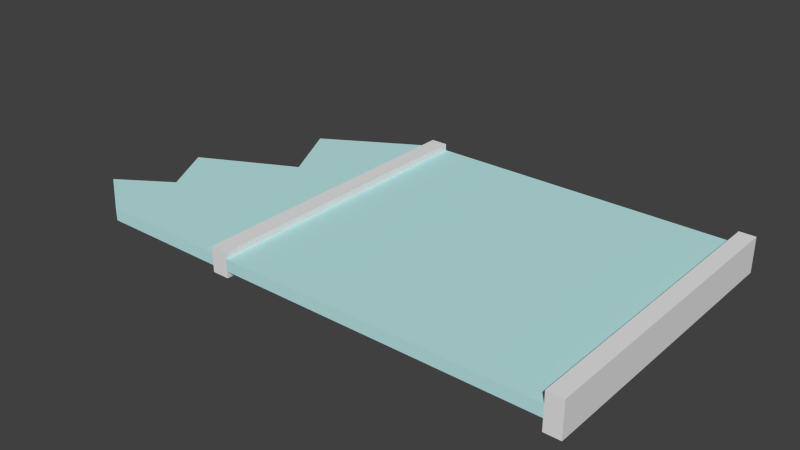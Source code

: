 # Source: SpaceDebrisSolar.blend  (saved by Blender 2.76.0; exported with 4.5.12 LTS)
import bpy
from mathutils import Matrix  # noqa: F401  (used for matrix-valued properties, if any)

bpy.ops.wm.read_factory_settings(use_empty=True)
scene = bpy.context.scene
scene.name = 'Scene'

# ---- collections
col_collection_1 = bpy.data.collections.new('Collection 1'); scene.collection.children.link(col_collection_1)

# ---- materials (node trees are filled in below, after node groups)
mat_goldfoil = bpy.data.materials.new('GoldFoil')
mat_goldfoil.alpha_threshold = 0.0
mat_goldfoil.use_transparent_shadow = False
mat_goldfoil.diffuse_color = (0.767, 0.8, 0.09697, 1.0)
mat_goldfoil.roughness = 0.5
mat_goldfoil.specular_intensity = 0.0
mat_goldfoil.line_color = (0.0, 0.0, 0.0, 1.0)
mat_solar_panel = bpy.data.materials.new('Solar Panel')
mat_solar_panel.alpha_threshold = 0.0
mat_solar_panel.use_transparent_shadow = False
mat_solar_panel.diffuse_color = (0.5027, 0.8, 0.8, 1.0)
mat_solar_panel.roughness = 0.5
mat_solar_panel.specular_intensity = 0.0
mat_material = bpy.data.materials.new('Material')
mat_material.alpha_threshold = 0.0
mat_material.use_transparent_shadow = False
mat_material.roughness = 0.5
mat_bullseye = bpy.data.materials.new('Bullseye')
mat_bullseye.alpha_threshold = 0.0
mat_bullseye.use_transparent_shadow = False
mat_bullseye.diffuse_color = (0.5364, 0.556, 0.8, 1.0)
mat_bullseye.roughness = 0.5
mat_bullseye.specular_intensity = 0.0

# ---- material node trees

# ---- world
world_world = bpy.data.worlds.new('World'); scene.world = world_world
world_world.color = (0.05088, 0.05088, 0.05088)
world_world.use_sun_shadow = False
world_world.sun_shadow_jitter_overblur = 0.0
world_world.cycles.sampling_method = 'MANUAL'
world_world.cycles.sample_map_resolution = 256

# ---- meshes
me_cube_000 = bpy.data.meshes.new('Cube.000')
me_cube_000.from_pydata([(12.76, 1.276, -1.001), (12.76, -0.7242, -1.001), (12.76, 1.276, 0.9988), (12.76, -0.7242, 0.9988), (11.84, 1.276, -1.001), (11.84, -0.7242, -1.001), (11.84, 1.276, 0.9988), (11.84, -0.7242, 0.9988), (12.76, 6.625, -1.001), (12.76, 6.625, 0.9988), (12.76, -6.074, -1.001), (12.76, -6.074, 0.9988), (11.84, 6.625, -1.001), (11.84, 6.625, 0.9988), (11.84, -6.074, -1.001), (11.84, -6.074, 0.9988), (12.76, 1.276, -0.3345), (12.76, 1.276, 0.3321), (12.76, -0.7242, -0.3345), (12.76, -0.7242, 0.3321), (11.84, 1.276, -0.3345), (11.84, 1.276, 0.3321), (11.84, -0.7242, -0.3345), (11.84, -0.7242, 0.3321), (12.76, 6.625, -0.3345), (12.76, 6.625, 0.3321), (12.76, -6.074, -0.3345), (12.76, -6.074, 0.3321), (11.84, 6.625, -0.3345), (11.84, 6.625, 0.3321), (11.84, -6.074, -0.3345), (11.84, -6.074, 0.3321), (-7.252, 1.276, -0.3345), (-7.252, 1.276, 0.3321), (-7.252, -0.7242, -0.3345), (-7.252, -0.7242, 0.3321), (-7.252, 6.625, -0.3345), (-7.252, 6.625, 0.3321), (-7.252, -6.074, -0.3345), (-7.252, -6.074, 0.3321), (-6.268, 1.276, -0.3345), (-6.268, 6.625, -0.3345), (-6.268, -6.074, 0.3321), (-6.268, -0.7242, 0.3321), (-6.268, -0.7242, -0.3345), (-6.268, -6.074, -0.3345), (-6.268, 6.625, 0.3321), (-6.268, 1.276, 0.3321), (-7.252, -0.7242, -0.7187), (-7.252, -6.074, -0.7187), (-7.252, -0.7242, 0.7163), (-7.252, -6.074, 0.7163), (-7.252, 1.276, 0.7163), (-7.252, 6.625, 0.7163), (-7.252, 1.276, -0.7187), (-7.252, 6.625, -0.7187), (-6.268, 6.625, -0.7187), (-6.268, -6.074, 0.7163), (-6.268, -6.074, -0.7187), (-6.268, 6.625, 0.7163), (-6.268, 1.276, 0.7163), (-6.268, 1.276, -0.7187), (-6.268, -0.7242, 0.7163), (-6.268, -0.7242, -0.7187), (-16.63, -0.7242, 0.3321), (-14.76, -6.074, 0.3321), (-11.19, 1.276, 0.3321), (-13.15, 4.099, 0.3321), (-17.94, -4.421, 0.3321), (-14.93, -2.982, 0.3321), (-16.63, -0.7242, -0.3192), (-14.76, -6.074, -0.3192), (-11.19, 1.276, -0.3192), (-13.15, 4.099, -0.3191), (-17.94, -4.421, -0.3191), (-14.93, -2.982, -0.3191)], [], [(64, 69, 68, 65, 39, 35), (37, 67, 66, 33), (66, 64, 35, 33), (17, 25, 9, 2), (21, 23, 7, 6), (18, 26, 10, 1), (1, 5, 4, 0), (2, 6, 7, 3), (26, 30, 14, 10), (25, 29, 13, 9), (20, 28, 12, 4), (2, 9, 13, 6), (1, 10, 14, 5), (23, 31, 15, 7), (4, 12, 8, 0), (7, 15, 11, 3), (5, 14, 30, 22), (36, 41, 56, 55), (6, 13, 29, 21), (41, 40, 61, 56), (8, 12, 28, 24), (24, 28, 29, 25), (11, 15, 31, 27), (27, 31, 30, 26), (3, 11, 27, 19), (19, 27, 26, 18), (4, 5, 22, 20), (46, 37, 53, 59), (1, 0, 16, 18), (17, 19, 18, 16), (2, 3, 19, 17), (0, 8, 24, 16), (16, 24, 25, 17), (34, 38, 39, 35), (33, 37, 36, 32), (32, 34, 35, 33), (42, 39, 38, 45), (41, 36, 37, 46), (37, 33, 52, 53), (45, 38, 49, 58), (35, 39, 51, 50), (30, 45, 44, 22), (21, 47, 43, 23), (29, 46, 47, 21), (28, 41, 46, 29), (31, 42, 45, 30), (20, 40, 41, 28), (23, 43, 42, 31), (22, 44, 40, 20), (63, 48, 54, 61), (62, 50, 51, 57), (61, 54, 55, 56), (59, 53, 52, 60), (60, 52, 50, 62), (58, 49, 48, 63), (32, 36, 55, 54), (42, 43, 62, 57), (34, 32, 54, 48), (40, 44, 63, 61), (44, 45, 58, 63), (33, 35, 50, 52), (39, 42, 57, 51), (43, 47, 60, 62), (47, 46, 59, 60), (38, 34, 48, 49), (68, 69, 75, 74), (66, 67, 73, 72), (69, 64, 70, 75), (65, 68, 74, 71), (64, 66, 72, 70), (74, 75, 71), (72, 75, 70), (39, 65, 71, 38), (71, 75, 72, 38), (67, 37, 36, 73), (73, 36, 72), (72, 36, 38)])
me_cube_000.polygons.foreach_set('material_index', [1, 1, 1, 2, 2, 2, 2, 2, 2, 2, 2, 2, 2, 2, 2, 2, 2, 2, 2, 2, 2, 2, 2, 2, 2, 2, 2, 2, 2, 2, 2, 2, 2, 2, 2, 2, 2, 2, 2, 2, 2, 1, 1, 1, 1, 1, 1, 1, 1, 2, 2, 2, 2, 2, 2, 2, 2, 2, 2, 2, 2, 2, 2, 2, 2, 1, 1, 1, 1, 1, 1, 1, 1, 1, 1, 1, 1])
_uv = me_cube_000.uv_layers.new(name='UVMap')
_uv.uv.foreach_set('vector', [0.3711, 0.7559, 0.4235, 0.6831, 0.3304, 0.6368, 0.4288, 0.5835, 0.6608, 0.5835, 0.6608, 0.7559, 0.6608, 0.9927, 0.4786, 0.9113, 0.539, 0.8203, 0.6608, 0.8203, 0.539, 0.8203, 0.3711, 0.7559, 0.6608, 0.7559, 0.6608, 0.8203, 0.6814, 0.8203, 0.6814, 0.9927, 0.6608, 0.9927, 0.6608, 0.8203, 0.9469, 0.6461, 0.9469, 0.5816, 0.9675, 0.5816, 0.9675, 0.6461, 0.702, 0.7559, 0.702, 0.5835, 0.7226, 0.5835, 0.7226, 0.7559, 0.9959, 0.2369, 0.9675, 0.2369, 0.9675, 0.1724, 0.9959, 0.1724, 0.9392, 0.1724, 0.9675, 0.1724, 0.9675, 0.2369, 0.9392, 0.2369, 0.8263, 0.9907, 0.8263, 0.9611, 0.8469, 0.9611, 0.8469, 0.9907, 0.8675, 3.073e-08, 0.8675, 0.02936, 0.8469, 0.02936, 0.8469, 1.229e-07, 0.9881, 0.6461, 0.9881, 0.8185, 0.9675, 0.8185, 0.9675, 0.6461, 0.9392, 0.1724, 0.9392, 1.537e-08, 0.9675, 0.0, 0.9675, 0.1724, 0.9959, 0.2369, 0.9959, 0.4092, 0.9675, 0.4092, 0.9675, 0.2369, 0.9469, 0.5816, 0.9469, 0.4092, 0.9675, 0.4092, 0.9675, 0.5816, 0.9675, 0.1724, 0.9675, 0.0, 0.9959, 0.0, 0.9959, 0.1724, 0.9675, 0.2369, 0.9675, 0.4092, 0.9392, 0.4092, 0.9392, 0.2369, 0.9675, 0.5816, 0.9675, 0.4092, 0.9881, 0.4092, 0.9881, 0.5816, 0.8881, 0.6402, 0.8881, 0.6087, 0.9, 0.6087, 0.9, 0.6402, 0.9675, 0.6461, 0.9675, 0.8185, 0.9469, 0.8185, 0.9469, 0.6461, 0.7788, 0.5835, 0.7788, 0.7559, 0.767, 0.7559, 0.767, 0.5835, 0.9087, 0.0, 0.9087, 0.02936, 0.8881, 0.02936, 0.8881, 3.073e-08, 0.8881, 3.073e-08, 0.8881, 0.02936, 0.8675, 0.02936, 0.8675, 3.073e-08, 0.7851, 0.9907, 0.7851, 0.9611, 0.8057, 0.9611, 0.8057, 0.9907, 0.8057, 0.9907, 0.8057, 0.9611, 0.8263, 0.9611, 0.8263, 0.9907, 0.6608, 0.7559, 0.6608, 0.5835, 0.6814, 0.5835, 0.6814, 0.7559, 0.6814, 0.7559, 0.6814, 0.5835, 0.702, 0.5835, 0.702, 0.7559, 0.9675, 0.6461, 0.9675, 0.5816, 0.9881, 0.5816, 0.9881, 0.6461, 0.8675, 0.6087, 0.8675, 0.6402, 0.8556, 0.6402, 0.8556, 0.6087, 0.7226, 0.7559, 0.7226, 0.8203, 0.702, 0.8203, 0.702, 0.7559, 0.6814, 0.8203, 0.6814, 0.7559, 0.702, 0.7559, 0.702, 0.8203, 0.6608, 0.8203, 0.6608, 0.7559, 0.6814, 0.7559, 0.6814, 0.8203, 0.7226, 0.8203, 0.7226, 0.9927, 0.702, 0.9927, 0.702, 0.8203, 0.702, 0.8203, 0.702, 0.9927, 0.6814, 0.9927, 0.6814, 0.8203, 0.7345, 0.7559, 0.7345, 0.5835, 0.7551, 0.5835, 0.7551, 0.7559, 0.7551, 0.8203, 0.7551, 0.9927, 0.7345, 0.9927, 0.7345, 0.8203, 0.7345, 0.8203, 0.7345, 0.7559, 0.7551, 0.7559, 0.7551, 0.8203, 0.8057, 0.3784, 0.8057, 0.3468, 0.8263, 0.3468, 0.8263, 0.3784, 0.8881, 0.6087, 0.8881, 0.6402, 0.8675, 0.6402, 0.8675, 0.6087, 0.7551, 0.9927, 0.7551, 0.8203, 0.767, 0.8203, 0.767, 0.9927, 0.8263, 0.3784, 0.8263, 0.3468, 0.8382, 0.3468, 0.8382, 0.3784, 0.7551, 0.7559, 0.7551, 0.5835, 0.767, 0.5835, 0.767, 0.7559, 0.3925, 0.5835, 0.3925, 0.0, 0.5579, 1.537e-08, 0.5579, 0.5835, 0.2272, 1.229e-07, 0.2272, 0.5835, 0.1654, 0.5835, 0.1654, 0.0, 0.3925, 9.22e-08, 0.3925, 0.5835, 0.2272, 0.5835, 0.2272, 1.229e-07, 0.8881, 0.02936, 0.8881, 0.6087, 0.8675, 0.6087, 0.8675, 0.02936, 0.8057, 0.9611, 0.8057, 0.3784, 0.8263, 0.3784, 0.8263, 0.9611, 0.6197, 0.5835, 0.6197, 4.61e-08, 0.7851, 3.073e-08, 0.7851, 0.5835, 0.1654, 0.0, 0.1654, 0.5835, 1.179e-07, 0.5835, 0.0, 0.0, 0.5579, 0.5835, 0.5579, 1.537e-08, 0.6197, 4.61e-08, 0.6197, 0.5835, 0.9392, 0.2369, 0.9087, 0.2369, 0.9087, 0.1724, 0.9392, 0.1724, 0.9392, 0.5816, 0.9087, 0.5816, 0.9087, 0.4092, 0.9392, 0.4092, 0.9392, 0.1724, 0.9087, 0.1724, 0.9087, 0.0, 0.9392, 0.0, 0.9392, 0.8185, 0.9087, 0.8185, 0.9087, 0.6461, 0.9392, 0.6461, 0.9392, 0.6461, 0.9087, 0.6461, 0.9087, 0.5816, 0.9392, 0.5816, 0.9392, 0.4092, 0.9087, 0.4092, 0.9087, 0.2369, 0.9392, 0.2369, 0.7345, 0.8203, 0.7345, 0.9927, 0.7226, 0.9927, 0.7226, 0.8203, 1.0, 0.4092, 1.0, 0.5816, 0.9881, 0.5816, 0.9881, 0.4092, 0.7345, 0.7559, 0.7345, 0.8203, 0.7226, 0.8203, 0.7226, 0.7559, 0.7788, 0.7559, 0.7788, 0.8203, 0.767, 0.8203, 0.767, 0.7559, 0.7788, 0.8203, 0.7788, 0.9927, 0.767, 0.9927, 0.767, 0.8203, 0.7551, 0.8203, 0.7551, 0.7559, 0.767, 0.7559, 0.767, 0.8203, 0.8057, 0.3468, 0.8057, 0.3784, 0.7938, 0.3784, 0.7938, 0.3468, 1.0, 0.5816, 1.0, 0.6461, 0.9881, 0.6461, 0.9881, 0.5816, 1.0, 0.6461, 1.0, 0.8185, 0.9881, 0.8185, 0.9881, 0.6461, 0.7345, 0.5835, 0.7345, 0.7559, 0.7226, 0.7559, 0.7226, 0.5835, 0.8469, 0.9404, 0.8469, 0.8385, 0.867, 0.8385, 0.867, 0.9404, 0.8872, 0.8385, 0.8872, 0.9295, 0.867, 0.9295, 0.867, 0.8385, 0.8872, 0.9112, 0.8872, 0.8385, 0.9073, 0.8385, 0.9073, 0.9112, 0.8057, 0.1052, 0.8057, 0.0, 0.8258, 6.147e-08, 0.8258, 0.1052, 0.9087, 1.0, 0.9087, 0.8185, 0.9289, 0.8185, 0.9289, 1.0, 0.0, 0.9395, 0.09315, 0.8931, 0.09839, 0.9927, 0.2086, 0.7559, 0.09315, 0.8931, 0.04067, 0.8203, 0.8057, 0.3468, 0.8057, 0.1052, 0.8258, 0.1052, 0.8263, 0.3468, 0.09839, 0.9927, 0.09315, 0.8931, 0.2086, 0.7559, 0.3304, 0.9927, 0.8675, 0.8385, 0.8675, 0.6402, 0.8881, 0.6402, 0.8876, 0.8385, 0.1482, 0.6649, 0.3304, 0.5835, 0.2086, 0.7559, 0.2086, 0.7559, 0.3304, 0.5835, 0.3304, 0.9927])
me_cube_000.materials.append(mat_goldfoil)
me_cube_000.materials.append(mat_solar_panel)
me_cube_000.materials.append(mat_material)
me_cube_000.materials.append(mat_bullseye)
me_cube_000.use_remesh_preserve_volume = False
me_cube_000.use_remesh_preserve_attributes = False
me_cube_000.use_mirror_vertex_groups = False
me_cube_000.update()

# ---- objects
ob_cube_000 = bpy.data.objects.new('Cube.000', me_cube_000)

# ---- transforms, parenting, visibility, modifiers, constraints
ob_cube_000.location = (2.333, -0.02513, 8.165e-05)
ob_cube_000.scale = (0.06715, 0.0911, 0.06715)
ob_cube_000.lock_rotations_4d = False
ob_cube_000.empty_display_type = 'ARROWS'
ob_cube_000.lineart.crease_threshold = 0.0

# ---- collection membership
col_collection_1.objects.link(ob_cube_000)

# ---- scene / render settings (as saved in the file)
scene.frame_start = 1; scene.frame_end = 250; scene.frame_set(1)
scene.render.engine = 'BLENDER_EEVEE_NEXT'
scene.render.resolution_percentage = 50
scene.render.dither_intensity = 0.0
scene.cycles.use_denoising = False
scene.cycles.samples = 10
scene.cycles.sampling_pattern = 'TABULATED_SOBOL'
scene.cycles.light_sampling_threshold = 0.0
scene.cycles.use_adaptive_sampling = False
scene.cycles.use_light_tree = False
scene.cycles.blur_glossy = 0.0
scene.cycles.pixel_filter_type = 'GAUSSIAN'
scene.cycles.sample_clamp_indirect = 0.0
scene.view_settings.view_transform = 'Standard'
bpy.context.view_layer.update()

# ---- added for rendering (the .blend has no active camera and no usable light): camera, sun
cam_auto = bpy.data.cameras.new('AutoCamera')
cam_auto.lens = 50.0
cam_auto.sensor_width = 36.0
cam_auto.clip_end = 1000.0
ob_auto_camera = bpy.data.objects.new('AutoCamera', cam_auto)
scene.collection.objects.link(ob_auto_camera)
ob_auto_camera.location = (4.34945, -2.62874, 1.75249)
ob_auto_camera.rotation_euler = (1.09748, -7.21219e-08, 0.694738)
scene.camera = ob_auto_camera
light_auto_sun = bpy.data.lights.new('AutoSun', 'SUN')
light_auto_sun.energy = 3.0
light_auto_sun.angle = 0.0523599
ob_auto_sun = bpy.data.objects.new('AutoSun', light_auto_sun)
scene.collection.objects.link(ob_auto_sun)
ob_auto_sun.rotation_euler = (0.872665, 0.174533, 0.523599)
bpy.context.view_layer.update()
